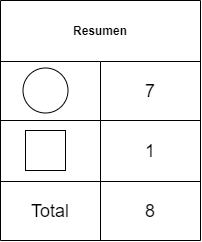

The diagram above was exported from draw.io. Its source (the exported page's mxGraphModel, read from the mxfile embedded in the PNG):
<mxGraphModel dx="1163" dy="1094" grid="1" gridSize="10" guides="1" tooltips="1" connect="1" arrows="1" fold="1" page="1" pageScale="1" pageWidth="827" pageHeight="1169" math="0" shadow="0">
  <root>
    <mxCell id="0" />
    <mxCell id="1" parent="0" />
    <mxCell id="R-GGIVCVaygq3agTnJi2-84" value="" style="group;fontSize=18;" parent="1" connectable="0" vertex="1">
      <mxGeometry x="1120" y="400" width="200" height="240" as="geometry" />
    </mxCell>
    <mxCell id="R-GGIVCVaygq3agTnJi2-69" value="" style="shape=table;startSize=0;container=1;collapsible=0;childLayout=tableLayout;" parent="R-GGIVCVaygq3agTnJi2-84" vertex="1">
      <mxGeometry width="200" height="240" as="geometry" />
    </mxCell>
    <mxCell id="R-GGIVCVaygq3agTnJi2-70" value="" style="shape=tableRow;horizontal=0;startSize=0;swimlaneHead=0;swimlaneBody=0;strokeColor=inherit;top=0;left=0;bottom=0;right=0;collapsible=0;dropTarget=0;fillColor=none;points=[[0,0.5],[1,0.5]];portConstraint=eastwest;" parent="R-GGIVCVaygq3agTnJi2-69" vertex="1">
      <mxGeometry width="200" height="61" as="geometry" />
    </mxCell>
    <mxCell id="R-GGIVCVaygq3agTnJi2-71" value="Resumen" style="shape=partialRectangle;html=1;whiteSpace=wrap;connectable=0;strokeColor=inherit;overflow=hidden;fillColor=none;top=0;left=0;bottom=0;right=0;pointerEvents=1;rowspan=1;colspan=2;fontStyle=1" parent="R-GGIVCVaygq3agTnJi2-70" vertex="1">
      <mxGeometry width="200" height="61" as="geometry">
        <mxRectangle width="100" height="61" as="alternateBounds" />
      </mxGeometry>
    </mxCell>
    <mxCell id="R-GGIVCVaygq3agTnJi2-73" value="" style="shape=tableRow;horizontal=0;startSize=0;swimlaneHead=0;swimlaneBody=0;strokeColor=inherit;top=0;left=0;bottom=0;right=0;collapsible=0;dropTarget=0;fillColor=none;points=[[0,0.5],[1,0.5]];portConstraint=eastwest;" parent="R-GGIVCVaygq3agTnJi2-69" vertex="1">
      <mxGeometry y="61" width="200" height="59" as="geometry" />
    </mxCell>
    <mxCell id="R-GGIVCVaygq3agTnJi2-74" value="" style="shape=partialRectangle;html=1;whiteSpace=wrap;connectable=0;strokeColor=inherit;overflow=hidden;fillColor=none;top=0;left=0;bottom=0;right=0;pointerEvents=1;" parent="R-GGIVCVaygq3agTnJi2-73" vertex="1">
      <mxGeometry width="100" height="59" as="geometry">
        <mxRectangle width="100" height="59" as="alternateBounds" />
      </mxGeometry>
    </mxCell>
    <mxCell id="R-GGIVCVaygq3agTnJi2-75" value="7" style="shape=partialRectangle;html=1;whiteSpace=wrap;connectable=0;strokeColor=inherit;overflow=hidden;fillColor=none;top=0;left=0;bottom=0;right=0;pointerEvents=1;fontSize=18;" parent="R-GGIVCVaygq3agTnJi2-73" vertex="1">
      <mxGeometry x="100" width="100" height="59" as="geometry">
        <mxRectangle width="100" height="59" as="alternateBounds" />
      </mxGeometry>
    </mxCell>
    <mxCell id="R-GGIVCVaygq3agTnJi2-76" value="" style="shape=tableRow;horizontal=0;startSize=0;swimlaneHead=0;swimlaneBody=0;strokeColor=inherit;top=0;left=0;bottom=0;right=0;collapsible=0;dropTarget=0;fillColor=none;points=[[0,0.5],[1,0.5]];portConstraint=eastwest;" parent="R-GGIVCVaygq3agTnJi2-69" vertex="1">
      <mxGeometry y="120" width="200" height="61" as="geometry" />
    </mxCell>
    <mxCell id="R-GGIVCVaygq3agTnJi2-77" value="" style="shape=partialRectangle;html=1;whiteSpace=wrap;connectable=0;strokeColor=inherit;overflow=hidden;fillColor=none;top=0;left=0;bottom=0;right=0;pointerEvents=1;" parent="R-GGIVCVaygq3agTnJi2-76" vertex="1">
      <mxGeometry width="100" height="61" as="geometry">
        <mxRectangle width="100" height="61" as="alternateBounds" />
      </mxGeometry>
    </mxCell>
    <mxCell id="R-GGIVCVaygq3agTnJi2-78" value="1" style="shape=partialRectangle;html=1;whiteSpace=wrap;connectable=0;strokeColor=inherit;overflow=hidden;fillColor=none;top=0;left=0;bottom=0;right=0;pointerEvents=1;fontSize=18;" parent="R-GGIVCVaygq3agTnJi2-76" vertex="1">
      <mxGeometry x="100" width="100" height="61" as="geometry">
        <mxRectangle width="100" height="61" as="alternateBounds" />
      </mxGeometry>
    </mxCell>
    <mxCell id="R-GGIVCVaygq3agTnJi2-79" value="" style="shape=tableRow;horizontal=0;startSize=0;swimlaneHead=0;swimlaneBody=0;strokeColor=inherit;top=0;left=0;bottom=0;right=0;collapsible=0;dropTarget=0;fillColor=none;points=[[0,0.5],[1,0.5]];portConstraint=eastwest;" parent="R-GGIVCVaygq3agTnJi2-69" vertex="1">
      <mxGeometry y="181" width="200" height="59" as="geometry" />
    </mxCell>
    <mxCell id="R-GGIVCVaygq3agTnJi2-80" value="Total" style="shape=partialRectangle;html=1;whiteSpace=wrap;connectable=0;strokeColor=inherit;overflow=hidden;fillColor=none;top=0;left=0;bottom=0;right=0;pointerEvents=1;fontSize=18;" parent="R-GGIVCVaygq3agTnJi2-79" vertex="1">
      <mxGeometry width="100" height="59" as="geometry">
        <mxRectangle width="100" height="59" as="alternateBounds" />
      </mxGeometry>
    </mxCell>
    <mxCell id="R-GGIVCVaygq3agTnJi2-81" value="8" style="shape=partialRectangle;html=1;whiteSpace=wrap;connectable=0;strokeColor=inherit;overflow=hidden;fillColor=none;top=0;left=0;bottom=0;right=0;pointerEvents=1;fontSize=18;" parent="R-GGIVCVaygq3agTnJi2-79" vertex="1">
      <mxGeometry x="100" width="100" height="59" as="geometry">
        <mxRectangle width="100" height="59" as="alternateBounds" />
      </mxGeometry>
    </mxCell>
    <mxCell id="R-GGIVCVaygq3agTnJi2-82" value="" style="ellipse;whiteSpace=wrap;html=1;aspect=fixed;" parent="R-GGIVCVaygq3agTnJi2-84" vertex="1">
      <mxGeometry x="22.5" y="67.5" width="45" height="45" as="geometry" />
    </mxCell>
    <mxCell id="R-GGIVCVaygq3agTnJi2-83" value="" style="whiteSpace=wrap;html=1;aspect=fixed;" parent="R-GGIVCVaygq3agTnJi2-84" vertex="1">
      <mxGeometry x="25" y="130" width="40" height="40" as="geometry" />
    </mxCell>
  </root>
</mxGraphModel>